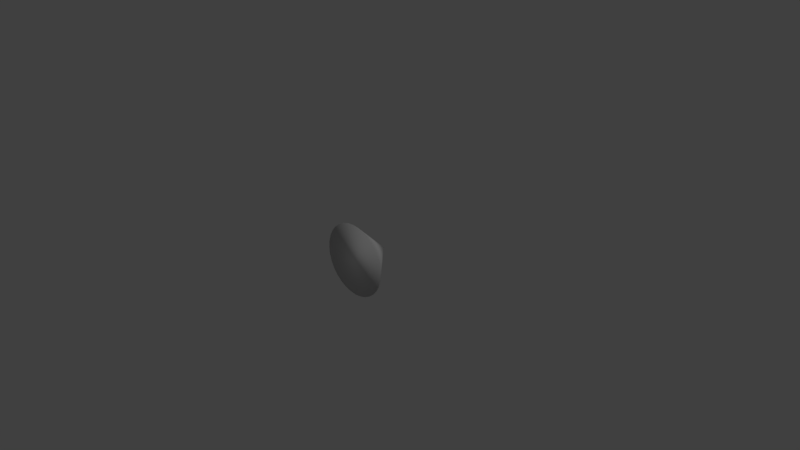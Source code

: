 # Source: Stacheln2.blend  (saved by Blender 2.78.0; exported with 4.5.12 LTS)
import bpy
from mathutils import Matrix  # noqa: F401  (used for matrix-valued properties, if any)

bpy.ops.wm.read_factory_settings(use_empty=True)
scene = bpy.context.scene
scene.name = 'Scene'

# ---- collections
col_collection_1 = bpy.data.collections.new('Collection 1'); scene.collection.children.link(col_collection_1)

# ---- world
world_world = bpy.data.worlds.new('World'); scene.world = world_world
world_world.color = (0.05088, 0.05088, 0.05088)
world_world.use_sun_shadow = False
world_world.sun_shadow_jitter_overblur = 0.0
world_world.cycles.sampling_method = 'MANUAL'

# ---- cameras
cam_camera_001 = bpy.data.cameras.new('Camera.001')
cam_camera_001.clip_end = 100.0
cam_camera_001.lens = 35.0
cam_camera_001.sensor_width = 32.0
cam_camera_001.sensor_height = 18.0
cam_camera_001.ortho_scale = 7.314
cam_camera_001.dof.focus_distance = 0.0
cam_camera_001.dof.aperture_fstop = 128.0
cam_camera_001.dof.aperture_blades = 6
cam_camera = bpy.data.cameras.new('Camera')
cam_camera.clip_end = 100.0
cam_camera.lens = 35.0
cam_camera.sensor_width = 32.0
cam_camera.sensor_height = 18.0
cam_camera.ortho_scale = 7.314
cam_camera.dof.focus_distance = 0.0
cam_camera.dof.aperture_fstop = 128.0

# ---- lights
light_lamp_001 = bpy.data.lights.new('Lamp.001', 'POINT')
light_lamp_001.transmission_factor = 0.0
light_lamp_001.energy = 100.0
light_lamp_001.shadow_buffer_clip_start = 0.5
light_lamp_001.shadow_soft_size = 0.1
light_lamp_001.shadow_maximum_resolution = 0.006
light_lamp_001.use_absolute_resolution = True
light_lamp = bpy.data.lights.new('Lamp', 'POINT')
light_lamp.transmission_factor = 0.0
light_lamp.cutoff_distance = 30.0
light_lamp.energy = 100.0
light_lamp.shadow_buffer_clip_start = 1.001
light_lamp.shadow_soft_size = 0.1
light_lamp.shadow_maximum_resolution = 0.006
light_lamp.use_absolute_resolution = True

# ---- meshes
me_cone = bpy.data.meshes.new('Cone')
me_cone.from_pydata([(0.0, -0.252, -0.5), (0.09755, -0.252, -0.4904), (0.1913, -0.252, -0.4619), (0.2778, -0.252, -0.4157), (0.3536, -0.252, -0.3536), (0.4157, -0.252, -0.2778), (0.4619, -0.252, -0.1913), (0.4904, -0.252, -0.09755), (0.5, -0.252, -2.673e-08), (0.0, 0.252, -1.102e-08), (0.4904, -0.252, 0.09755), (0.4619, -0.252, 0.1913), (0.4157, -0.252, 0.2778), (0.3536, -0.252, 0.3536), (0.2778, -0.252, 0.4157), (0.1913, -0.252, 0.4619), (0.09755, -0.252, 0.4904), (-1.629e-07, -0.252, 0.5), (-0.09755, -0.252, 0.4904), (-0.1913, -0.252, 0.4619), (-0.2778, -0.252, 0.4157), (-0.3536, -0.252, 0.3536), (-0.4157, -0.252, 0.2778), (-0.4619, -0.252, 0.1913), (-0.4904, -0.252, 0.09754), (-0.5, -0.252, -4.718e-07), (-0.4904, -0.252, -0.09755), (-0.4619, -0.252, -0.1913), (-0.4157, -0.252, -0.2778), (-0.3536, -0.252, -0.3536), (-0.2778, -0.252, -0.4157), (-0.1913, -0.252, -0.4619), (-0.09754, -0.252, -0.4904)], [], [(0, 9, 1), (1, 9, 2), (2, 9, 3), (3, 9, 4), (4, 9, 5), (5, 9, 6), (6, 9, 7), (7, 9, 8), (8, 9, 10), (10, 9, 11), (11, 9, 12), (12, 9, 13), (13, 9, 14), (14, 9, 15), (15, 9, 16), (16, 9, 17), (17, 9, 18), (18, 9, 19), (19, 9, 20), (20, 9, 21), (21, 9, 22), (22, 9, 23), (23, 9, 24), (24, 9, 25), (25, 9, 26), (26, 9, 27), (27, 9, 28), (28, 9, 29), (29, 9, 30), (30, 9, 31), (31, 9, 32), (32, 9, 0), (0, 1, 2, 3, 4, 5, 6, 7, 8, 10, 11, 12, 13, 14, 15, 16, 17, 18, 19, 20, 21, 22, 23, 24, 25, 26, 27, 28, 29, 30, 31, 32)])
me_cone.polygons.foreach_set('use_smooth', [True] * 33)
me_cone.use_remesh_preserve_volume = False
me_cone.use_remesh_preserve_attributes = False
me_cone.use_mirror_vertex_groups = False
me_cone.update()

# ---- objects
ob_camera_001 = bpy.data.objects.new('Camera.001', cam_camera_001)
ob_lamp_001 = bpy.data.objects.new('Lamp.001', light_lamp_001)
ob_cone = bpy.data.objects.new('Cone', me_cone)
ob_lamp = bpy.data.objects.new('Lamp', light_lamp)
ob_camera = bpy.data.objects.new('Camera', cam_camera)

# ---- transforms, parenting, visibility, modifiers, constraints
ob_camera_001.location = (7.481, -6.508, 5.344)
ob_camera_001.rotation_euler = (1.109, 9.073e-08, 0.8149)
ob_camera_001.scale = (1.0, 1.0, 1.0)
ob_camera_001.color = (0.8, 0.8, 0.8, 1.0)
ob_camera_001.lineart.crease_threshold = 0.0
ob_lamp_001.location = (4.076, 1.005, 5.904)
ob_lamp_001.rotation_euler = (0.6503, 0.05522, 1.866)
ob_lamp_001.scale = (1.0, 1.0, 1.0)
ob_lamp_001.color = (0.8, 0.8, 0.8, 1.0)
ob_lamp_001.lineart.crease_threshold = 0.0
ob_cone.location = (0.0, 0.0, 0.0)
ob_cone.lineart.crease_threshold = 0.0
ob_lamp.location = (4.076, 1.005, 5.904)
ob_lamp.rotation_euler = (0.6503, 0.05522, 1.866)
ob_lamp.lock_rotations_4d = False
ob_lamp.empty_display_type = 'ARROWS'
ob_lamp.color = (0.0, 0.0, 0.0, 0.0)
ob_lamp.lineart.crease_threshold = 0.0
ob_camera.location = (7.481, -6.508, 5.344)
ob_camera.rotation_euler = (1.109, 0.0, 0.8149)
ob_camera.lock_rotations_4d = False
ob_camera.empty_display_type = 'ARROWS'
ob_camera.color = (0.0, 0.0, 0.0, 0.0)
ob_camera.display_type = 'WIRE'
ob_camera.lineart.crease_threshold = 0.0

# ---- collection membership
col_collection_1.objects.link(ob_camera_001)
col_collection_1.objects.link(ob_lamp_001)
col_collection_1.objects.link(ob_cone)
col_collection_1.objects.link(ob_lamp)
col_collection_1.objects.link(ob_camera)

# ---- scene / render settings (as saved in the file)
scene.camera = ob_camera
scene.frame_start = 1; scene.frame_end = 250; scene.frame_set(2)
scene.render.engine = 'BLENDER_EEVEE_NEXT'
scene.render.resolution_percentage = 50
scene.render.dither_intensity = 0.0
scene.cycles.use_denoising = False
scene.cycles.samples = 128
scene.cycles.sampling_pattern = 'TABULATED_SOBOL'
scene.cycles.light_sampling_threshold = 0.0
scene.cycles.use_adaptive_sampling = False
scene.cycles.use_light_tree = False
scene.cycles.blur_glossy = 0.0
scene.cycles.sample_clamp_indirect = 0.0
scene.view_settings.view_transform = 'Standard'
bpy.context.view_layer.update()

